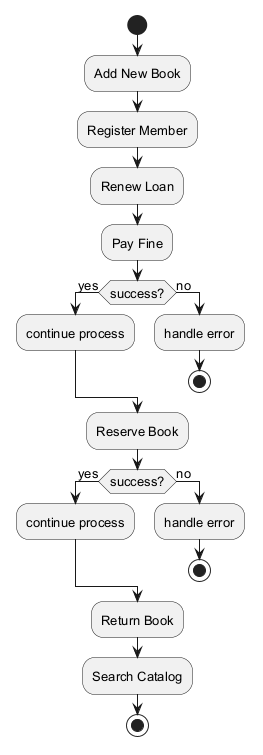

The diagram above was rendered by PlantUML. Its source (embedded in the PNG):
@startuml
skinparam backgroundColor #FFFFFF
skinparam classBackgroundColor #F1F8E9
skinparam classBorderColor #33691E
skinparam defaultFontSize 13
start
:Add New Book;
:Register Member;
:Renew Loan;
:Pay Fine;
if (success?) then (yes)
:continue process;
else (no)
:handle error;
stop
endif
:Reserve Book;
if (success?) then (yes)
:continue process;
else (no)
:handle error;
stop
endif
:Return Book;
:Search Catalog;
stop
@enduml